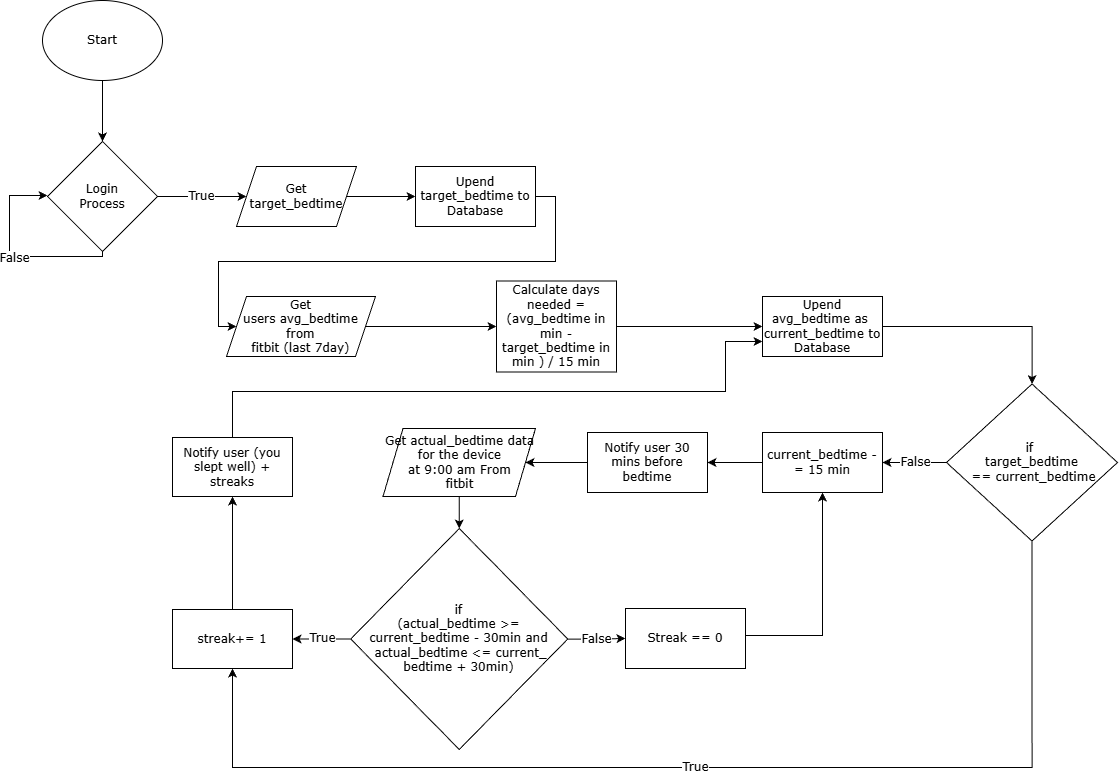

The diagram above was exported from draw.io. Its source (the exported page's mxGraphModel, read from the mxfile embedded in the PNG):
<mxGraphModel dx="2569" dy="1157" grid="0" gridSize="10" guides="1" tooltips="1" connect="1" arrows="1" fold="1" page="1" pageScale="1" pageWidth="850" pageHeight="1100" background="light-dark(#FFFFFF,#FFFFFF)" math="0" shadow="0">
  <root>
    <mxCell id="0" />
    <mxCell id="1" parent="0" />
    <mxCell id="lHLCHVjDvqKwVRPcoJ12-7" edge="1" parent="1" source="lHLCHVjDvqKwVRPcoJ12-1" style="edgeStyle=orthogonalEdgeStyle;rounded=0;orthogonalLoop=1;jettySize=auto;html=1;strokeColor=light-dark(#000000,#000000);fontFamily=Verdana;fontSize=12;fontStyle=0" target="lHLCHVjDvqKwVRPcoJ12-6" value="">
      <mxGeometry relative="1" as="geometry" />
    </mxCell>
    <mxCell id="lHLCHVjDvqKwVRPcoJ12-1" parent="1" style="ellipse;whiteSpace=wrap;html=1;fillColor=light-dark(#FFFFFF,#FFFFFF);strokeColor=light-dark(#000000,#000000);fontFamily=Verdana;fontSize=12;fontStyle=0" value="&lt;font style=&quot;color: light-dark(rgb(0, 0, 0), rgb(0, 0, 0));&quot;&gt;Start&lt;/font&gt;" vertex="1">
      <mxGeometry height="80" width="120" x="-505" y="167" as="geometry" />
    </mxCell>
    <mxCell id="lHLCHVjDvqKwVRPcoJ12-8" edge="1" parent="1" source="lHLCHVjDvqKwVRPcoJ12-6" style="edgeStyle=orthogonalEdgeStyle;rounded=0;orthogonalLoop=1;jettySize=auto;html=1;exitX=0.5;exitY=1;exitDx=0;exitDy=0;strokeColor=light-dark(#000000,#000000);fontColor=light-dark(#000000,#000000);entryX=0;entryY=0.5;entryDx=0;entryDy=0;fontFamily=Verdana;fontSize=12;fontStyle=0" target="lHLCHVjDvqKwVRPcoJ12-6">
      <mxGeometry relative="1" as="geometry">
        <Array as="points">
          <mxPoint x="-445" y="423" />
          <mxPoint x="-538" y="423" />
          <mxPoint x="-538" y="362" />
          <mxPoint x="-500" y="362" />
        </Array>
        <mxPoint x="-470" y="548" as="sourcePoint" />
        <mxPoint x="-530" y="498" as="targetPoint" />
      </mxGeometry>
    </mxCell>
    <mxCell id="lHLCHVjDvqKwVRPcoJ12-9" connectable="0" parent="lHLCHVjDvqKwVRPcoJ12-8" style="edgeLabel;html=1;align=center;verticalAlign=middle;resizable=0;points=[];fontColor=light-dark(#000000,#000000);labelBackgroundColor=light-dark(#FFFFFF,#FFFFFF);fontFamily=Verdana;fontSize=12;fontStyle=0" value="False" vertex="1">
      <mxGeometry relative="1" x="-0.0527" y="1" as="geometry">
        <mxPoint x="1" as="offset" />
      </mxGeometry>
    </mxCell>
    <mxCell id="lHLCHVjDvqKwVRPcoJ12-12" edge="1" parent="1" source="lHLCHVjDvqKwVRPcoJ12-6" style="edgeStyle=orthogonalEdgeStyle;rounded=0;orthogonalLoop=1;jettySize=auto;html=1;exitX=1;exitY=0.5;exitDx=0;exitDy=0;entryX=0;entryY=0.5;entryDx=0;entryDy=0;strokeColor=light-dark(#000000,#000000);fontColor=light-dark(#000000,#000000);labelBackgroundColor=light-dark(#FFFFFF,#FFFFFF);fontFamily=Verdana;fontSize=12;fontStyle=0" target="lHLCHVjDvqKwVRPcoJ12-11" value="True">
      <mxGeometry relative="1" as="geometry" />
    </mxCell>
    <mxCell id="lHLCHVjDvqKwVRPcoJ12-6" parent="1" style="rhombus;whiteSpace=wrap;html=1;fillColor=light-dark(#FFFFFF,#FFFFFF);strokeColor=light-dark(#000000,#000000);fontColor=light-dark(#000000,#000000);fontFamily=Verdana;fontSize=12;fontStyle=0" value="&lt;font&gt;Login &lt;br&gt;Process&lt;/font&gt;" vertex="1">
      <mxGeometry height="110" width="110" x="-500" y="308" as="geometry" />
    </mxCell>
    <mxCell id="lHLCHVjDvqKwVRPcoJ12-14" edge="1" parent="1" source="lHLCHVjDvqKwVRPcoJ12-11" style="edgeStyle=orthogonalEdgeStyle;rounded=0;orthogonalLoop=1;jettySize=auto;html=1;exitX=1;exitY=0.5;exitDx=0;exitDy=0;entryX=0;entryY=0.5;entryDx=0;entryDy=0;strokeColor=light-dark(#000000,#000000);fontFamily=Verdana;fontSize=12;fontStyle=0" target="lHLCHVjDvqKwVRPcoJ12-13">
      <mxGeometry relative="1" as="geometry" />
    </mxCell>
    <mxCell id="lHLCHVjDvqKwVRPcoJ12-11" parent="1" style="shape=parallelogram;perimeter=parallelogramPerimeter;whiteSpace=wrap;html=1;fixedSize=1;fontColor=light-dark(#000000,#000000);strokeColor=light-dark(#000000,#000000);fillColor=light-dark(#FFFFFF,#FFFFFF);fontFamily=Verdana;fontSize=12;fontStyle=0" value="&lt;div&gt;Get&lt;/div&gt;target_bedtime" vertex="1">
      <mxGeometry height="60" width="120" x="-311" y="333" as="geometry" />
    </mxCell>
    <mxCell id="lHLCHVjDvqKwVRPcoJ12-16" edge="1" parent="1" source="lHLCHVjDvqKwVRPcoJ12-13" style="edgeStyle=orthogonalEdgeStyle;rounded=0;orthogonalLoop=1;jettySize=auto;html=1;exitX=1;exitY=0.5;exitDx=0;exitDy=0;entryX=0;entryY=0.5;entryDx=0;entryDy=0;strokeColor=light-dark(#000000,#000000);fontFamily=Verdana;fontSize=12;fontStyle=0" target="lHLCHVjDvqKwVRPcoJ12-15">
      <mxGeometry relative="1" as="geometry">
        <Array as="points">
          <mxPoint x="8" y="363" />
          <mxPoint x="8" y="428" />
          <mxPoint x="-329" y="428" />
          <mxPoint x="-329" y="493" />
        </Array>
      </mxGeometry>
    </mxCell>
    <mxCell id="lHLCHVjDvqKwVRPcoJ12-13" parent="1" style="rounded=0;whiteSpace=wrap;html=1;strokeColor=light-dark(#000000,#000000);fillColor=light-dark(#FFFFFF,#FFFFFF);fontFamily=Verdana;fontSize=12;fontStyle=0" value="&lt;font style=&quot;color: light-dark(rgb(0, 0, 0), rgb(0, 0, 0));&quot;&gt;Upend target_bedtime to Database&lt;/font&gt;" vertex="1">
      <mxGeometry height="60" width="120" x="-132" y="333" as="geometry" />
    </mxCell>
    <mxCell id="lHLCHVjDvqKwVRPcoJ12-18" edge="1" parent="1" source="lHLCHVjDvqKwVRPcoJ12-15" style="edgeStyle=orthogonalEdgeStyle;rounded=0;orthogonalLoop=1;jettySize=auto;html=1;strokeColor=light-dark(#000000,#000000);fontFamily=Verdana;entryX=0;entryY=0.5;entryDx=0;entryDy=0;fontSize=12;fontStyle=0" target="lHLCHVjDvqKwVRPcoJ12-56" value="">
      <mxGeometry relative="1" as="geometry">
        <mxPoint x="-145" y="493" as="targetPoint" />
      </mxGeometry>
    </mxCell>
    <mxCell id="lHLCHVjDvqKwVRPcoJ12-15" parent="1" style="shape=parallelogram;perimeter=parallelogramPerimeter;whiteSpace=wrap;html=1;fixedSize=1;fontColor=light-dark(#000000,#000000);strokeColor=light-dark(#000000,#000000);fillColor=light-dark(#FFFFFF,#FFFFFF);fontFamily=Verdana;fontSize=12;fontStyle=0" value="&lt;div&gt;Get&lt;/div&gt;users avg_bedtime from&lt;div&gt;fitbit (last 7day)&lt;/div&gt;" vertex="1">
      <mxGeometry height="60" width="149" x="-321" y="463" as="geometry" />
    </mxCell>
    <mxCell id="lHLCHVjDvqKwVRPcoJ12-26" edge="1" parent="1" source="lHLCHVjDvqKwVRPcoJ12-17" style="edgeStyle=orthogonalEdgeStyle;rounded=0;orthogonalLoop=1;jettySize=auto;html=1;strokeColor=light-dark(#000000,#000000);fontFamily=Verdana;fontSize=12;fontStyle=0" target="lHLCHVjDvqKwVRPcoJ12-25" value="">
      <mxGeometry relative="1" as="geometry" />
    </mxCell>
    <mxCell id="lHLCHVjDvqKwVRPcoJ12-17" parent="1" style="rounded=0;whiteSpace=wrap;html=1;strokeColor=light-dark(#000000,#000000);fillColor=light-dark(#FFFFFF,#FFFFFF);fontFamily=Verdana;fontSize=12;fontStyle=0" value="&lt;font style=&quot;color: light-dark(rgb(0, 0, 0), rgb(0, 0, 0));&quot;&gt;Upend avg_bedtime as&amp;nbsp; current_bedtime to Database&lt;/font&gt;" vertex="1">
      <mxGeometry height="60" width="120" x="215" y="463" as="geometry" />
    </mxCell>
    <mxCell id="lHLCHVjDvqKwVRPcoJ12-28" edge="1" parent="1" source="lHLCHVjDvqKwVRPcoJ12-25" style="edgeStyle=orthogonalEdgeStyle;rounded=0;orthogonalLoop=1;jettySize=auto;html=1;exitX=0.5;exitY=1;exitDx=0;exitDy=0;strokeColor=light-dark(#000000,#000000);fontColor=light-dark(#000000,#000000);labelBackgroundColor=light-dark(#FFFFFF,#FFFFFF);fontFamily=Verdana;entryX=0.5;entryY=1;entryDx=0;entryDy=0;fontSize=12;fontStyle=0" target="lHLCHVjDvqKwVRPcoJ12-38" value="True">
      <mxGeometry relative="1" as="geometry">
        <Array as="points">
          <mxPoint x="485" y="934" />
          <mxPoint x="-315" y="934" />
        </Array>
        <mxPoint x="-254" y="1263.9803682215074" as="targetPoint" />
      </mxGeometry>
    </mxCell>
    <mxCell id="lHLCHVjDvqKwVRPcoJ12-30" edge="1" parent="1" source="lHLCHVjDvqKwVRPcoJ12-25" style="edgeStyle=orthogonalEdgeStyle;rounded=0;orthogonalLoop=1;jettySize=auto;html=1;strokeColor=light-dark(#000000,#000000);fontColor=light-dark(#000000,#000000);labelBackgroundColor=light-dark(#FFFFFF,#FFFFFF);fontFamily=Verdana;entryX=1;entryY=0.5;entryDx=0;entryDy=0;fontSize=12;fontStyle=0" target="lHLCHVjDvqKwVRPcoJ12-52" value="False">
      <mxGeometry relative="1" as="geometry">
        <mxPoint x="309" y="629" as="targetPoint" />
      </mxGeometry>
    </mxCell>
    <mxCell id="lHLCHVjDvqKwVRPcoJ12-25" parent="1" style="rhombus;whiteSpace=wrap;html=1;fillColor=light-dark(#FFFFFF,#FFFFFF);strokeColor=light-dark(#000000,#000000);rounded=0;fontColor=light-dark(#000000,#000000);fontFamily=Verdana;fontSize=12;fontStyle=0" value="if&amp;nbsp;&lt;div&gt;target_bedtime&lt;br&gt;&amp;nbsp;== current_bedtime&lt;/div&gt;" vertex="1">
      <mxGeometry height="157" width="171" x="399" y="550.5" as="geometry" />
    </mxCell>
    <mxCell id="lHLCHVjDvqKwVRPcoJ12-32" edge="1" parent="1" source="lHLCHVjDvqKwVRPcoJ12-29" style="edgeStyle=orthogonalEdgeStyle;rounded=0;orthogonalLoop=1;jettySize=auto;html=1;strokeColor=light-dark(#000000,#000000);fontFamily=Verdana;fontSize=12;fontStyle=0" target="lHLCHVjDvqKwVRPcoJ12-31" value="">
      <mxGeometry relative="1" as="geometry">
        <Array as="points">
          <mxPoint x="30" y="629" />
          <mxPoint x="30" y="629" />
        </Array>
      </mxGeometry>
    </mxCell>
    <mxCell id="lHLCHVjDvqKwVRPcoJ12-29" parent="1" style="whiteSpace=wrap;html=1;fillColor=light-dark(#FFFFFF,#FFFFFF);strokeColor=light-dark(#000000,#000000);fontColor=light-dark(#000000,#000000);rounded=0;fontFamily=Verdana;fontSize=12;fontStyle=0" value="Notify user 30 mins before bedtime" vertex="1">
      <mxGeometry height="60" width="120" x="40" y="599" as="geometry" />
    </mxCell>
    <mxCell id="lHLCHVjDvqKwVRPcoJ12-34" edge="1" parent="1" source="lHLCHVjDvqKwVRPcoJ12-31" style="edgeStyle=orthogonalEdgeStyle;rounded=0;orthogonalLoop=1;jettySize=auto;html=1;strokeColor=light-dark(#000000,#000000);fontFamily=Verdana;fontSize=12;fontStyle=0" target="lHLCHVjDvqKwVRPcoJ12-33" value="">
      <mxGeometry relative="1" as="geometry">
        <Array as="points">
          <mxPoint x="-88" y="686" />
          <mxPoint x="-88" y="686" />
        </Array>
      </mxGeometry>
    </mxCell>
    <mxCell id="lHLCHVjDvqKwVRPcoJ12-31" parent="1" style="shape=parallelogram;perimeter=parallelogramPerimeter;whiteSpace=wrap;html=1;fixedSize=1;fillColor=light-dark(#FFFFFF,#FFFFFF);strokeColor=light-dark(#000000,#000000);fontColor=light-dark(#000000,#000000);rounded=0;fontFamily=Verdana;fontSize=12;fontStyle=0" value="Get actual_bedtime data&lt;br&gt;for the device &lt;br&gt;at 9:00 am From &lt;br&gt;fitbit" vertex="1">
      <mxGeometry height="68" width="152.5" x="-164.5" y="595" as="geometry" />
    </mxCell>
    <mxCell id="lHLCHVjDvqKwVRPcoJ12-39" edge="1" parent="1" source="lHLCHVjDvqKwVRPcoJ12-33" style="edgeStyle=orthogonalEdgeStyle;rounded=0;orthogonalLoop=1;jettySize=auto;html=1;strokeColor=light-dark(#000000,#000000);fontColor=light-dark(#000000,#000000);labelBackgroundColor=light-dark(#FFFFFF,#FFFFFF);fontFamily=Verdana;fontSize=12;fontStyle=0" target="lHLCHVjDvqKwVRPcoJ12-38" value="True">
      <mxGeometry relative="1" as="geometry" />
    </mxCell>
    <mxCell id="lHLCHVjDvqKwVRPcoJ12-50" edge="1" parent="1" source="lHLCHVjDvqKwVRPcoJ12-33" style="edgeStyle=orthogonalEdgeStyle;rounded=0;orthogonalLoop=1;jettySize=auto;html=1;strokeColor=light-dark(#000000,#000000);fontColor=light-dark(#000000,#000000);labelBackgroundColor=light-dark(#FFFFFF,#FFFFFF);fontFamily=Verdana;fontSize=12;fontStyle=0" target="lHLCHVjDvqKwVRPcoJ12-49" value="False">
      <mxGeometry relative="1" as="geometry" />
    </mxCell>
    <mxCell id="lHLCHVjDvqKwVRPcoJ12-33" parent="1" style="rhombus;whiteSpace=wrap;html=1;fillColor=light-dark(#FFFFFF,#FFFFFF);strokeColor=light-dark(#000000,#000000);fontColor=light-dark(#000000,#000000);rounded=0;fontFamily=Verdana;fontSize=12;fontStyle=0" value="if &lt;br&gt;(actual_bedtime &amp;gt;= current_bed&lt;span style=&quot;background-color: transparent;&quot;&gt;time - 30min and&lt;/span&gt;&lt;div&gt;&amp;nbsp;actual_bedtime &amp;lt;= current_&lt;/div&gt;&lt;div&gt;bedtime + 30min)&lt;/div&gt;" vertex="1">
      <mxGeometry height="221" width="217" x="-196.75" y="695" as="geometry" />
    </mxCell>
    <mxCell id="lHLCHVjDvqKwVRPcoJ12-45" edge="1" parent="1" source="lHLCHVjDvqKwVRPcoJ12-38" style="edgeStyle=orthogonalEdgeStyle;rounded=0;orthogonalLoop=1;jettySize=auto;html=1;exitX=0.5;exitY=0;exitDx=0;exitDy=0;strokeColor=light-dark(#000000,#000000);entryX=0.5;entryY=1;entryDx=0;entryDy=0;fontFamily=Verdana;fontSize=12;fontStyle=0" target="lHLCHVjDvqKwVRPcoJ12-54">
      <mxGeometry relative="1" as="geometry">
        <Array as="points">
          <mxPoint x="-315" y="730" />
          <mxPoint x="-315" y="730" />
        </Array>
        <mxPoint x="-479" y="762" as="targetPoint" />
      </mxGeometry>
    </mxCell>
    <mxCell id="lHLCHVjDvqKwVRPcoJ12-38" parent="1" style="whiteSpace=wrap;html=1;fontFamily=Verdana;fillColor=light-dark(#FFFFFF,#FFFFFF);strokeColor=light-dark(#000000,#000000);fontColor=light-dark(#000000,#000000);rounded=0;fontSize=12;fontStyle=0" value="streak+= 1" vertex="1">
      <mxGeometry height="59" width="120" x="-375" y="776" as="geometry" />
    </mxCell>
    <mxCell id="lHLCHVjDvqKwVRPcoJ12-51" edge="1" parent="1" source="lHLCHVjDvqKwVRPcoJ12-49" style="edgeStyle=orthogonalEdgeStyle;rounded=0;orthogonalLoop=1;jettySize=auto;html=1;strokeColor=light-dark(#000000,#000000);entryX=0.5;entryY=1;entryDx=0;entryDy=0;fontFamily=Verdana;fontSize=12;fontStyle=0" target="lHLCHVjDvqKwVRPcoJ12-52">
      <mxGeometry relative="1" as="geometry">
        <Array as="points">
          <mxPoint x="275" y="802" />
        </Array>
        <mxPoint x="24" y="704" as="targetPoint" />
      </mxGeometry>
    </mxCell>
    <mxCell id="lHLCHVjDvqKwVRPcoJ12-49" parent="1" style="whiteSpace=wrap;html=1;fontFamily=Verdana;fillColor=light-dark(#FFFFFF,#FFFFFF);strokeColor=light-dark(#000000,#000000);fontColor=light-dark(#000000,#000000);rounded=0;fontSize=12;fontStyle=0" value="Streak == 0" vertex="1">
      <mxGeometry height="60" width="120" x="78" y="775" as="geometry" />
    </mxCell>
    <mxCell id="lHLCHVjDvqKwVRPcoJ12-53" edge="1" parent="1" source="lHLCHVjDvqKwVRPcoJ12-52" style="edgeStyle=orthogonalEdgeStyle;rounded=0;orthogonalLoop=1;jettySize=auto;html=1;strokeColor=light-dark(#000000,#000000);fontFamily=Verdana;fontSize=12;fontStyle=0" target="lHLCHVjDvqKwVRPcoJ12-29" value="">
      <mxGeometry relative="1" as="geometry" />
    </mxCell>
    <mxCell id="lHLCHVjDvqKwVRPcoJ12-52" parent="1" style="whiteSpace=wrap;html=1;fillColor=light-dark(#FFFFFF,#FFFFFF);strokeColor=light-dark(#000000,#000000);fontColor=light-dark(#000000,#000000);rounded=0;fontFamily=Verdana;fontSize=12;fontStyle=0" value="current_bedtime -= 15 min" vertex="1">
      <mxGeometry height="60" width="120" x="215" y="599" as="geometry" />
    </mxCell>
    <mxCell id="lHLCHVjDvqKwVRPcoJ12-55" edge="1" parent="1" source="lHLCHVjDvqKwVRPcoJ12-54" style="edgeStyle=orthogonalEdgeStyle;rounded=0;orthogonalLoop=1;jettySize=auto;html=1;exitX=0.5;exitY=0;exitDx=0;exitDy=0;entryX=0;entryY=0.75;entryDx=0;entryDy=0;strokeColor=light-dark(#000000,#000000);fontFamily=Verdana;fontSize=12;fontStyle=0" target="lHLCHVjDvqKwVRPcoJ12-17">
      <mxGeometry relative="1" as="geometry">
        <Array as="points">
          <mxPoint x="-315" y="558" />
          <mxPoint x="178" y="558" />
          <mxPoint x="178" y="508" />
        </Array>
      </mxGeometry>
    </mxCell>
    <mxCell id="lHLCHVjDvqKwVRPcoJ12-54" parent="1" style="whiteSpace=wrap;html=1;fontFamily=Verdana;fillColor=light-dark(#FFFFFF,#FFFFFF);strokeColor=light-dark(#000000,#000000);fontColor=light-dark(#000000,#000000);rounded=0;fontSize=12;fontStyle=0" value="Notify user (you slept well) + streaks" vertex="1">
      <mxGeometry height="59" width="120" x="-375" y="604" as="geometry" />
    </mxCell>
    <mxCell id="lHLCHVjDvqKwVRPcoJ12-57" edge="1" parent="1" source="lHLCHVjDvqKwVRPcoJ12-56" style="edgeStyle=orthogonalEdgeStyle;rounded=0;orthogonalLoop=1;jettySize=auto;html=1;exitX=1;exitY=0.5;exitDx=0;exitDy=0;entryX=0;entryY=0.5;entryDx=0;entryDy=0;strokeColor=light-dark(#000000,#000000);fontFamily=Verdana;fontSize=12;fontStyle=0" target="lHLCHVjDvqKwVRPcoJ12-17">
      <mxGeometry relative="1" as="geometry" />
    </mxCell>
    <mxCell id="lHLCHVjDvqKwVRPcoJ12-56" parent="1" style="rounded=0;whiteSpace=wrap;html=1;strokeColor=light-dark(#000000,#000000);fillColor=light-dark(#FFFFFF,#FFFFFF);fontFamily=Verdana;fontSize=12;fontStyle=0" value="&lt;div&gt;&lt;font&gt;&lt;font style=&quot;color: light-dark(rgb(0, 0, 0), rgb(0, 0, 0));&quot;&gt;&lt;br&gt;&lt;/font&gt;&lt;/font&gt;&lt;/div&gt;&lt;font&gt;&lt;font style=&quot;color: light-dark(rgb(0, 0, 0), rgb(0, 0, 0));&quot;&gt;Calculate days needed =&lt;br&gt;&lt;/font&gt;&lt;font style=&quot;color: light-dark(rgb(0, 0, 0), rgb(0, 0, 0));&quot;&gt;(avg_bedtime in min - target_bedtime in min ) / 15 min&lt;br&gt;&lt;/font&gt;&lt;br&gt;&lt;/font&gt;" vertex="1">
      <mxGeometry height="91" width="120" x="-51" y="447.5" as="geometry" />
    </mxCell>
  </root>
</mxGraphModel>